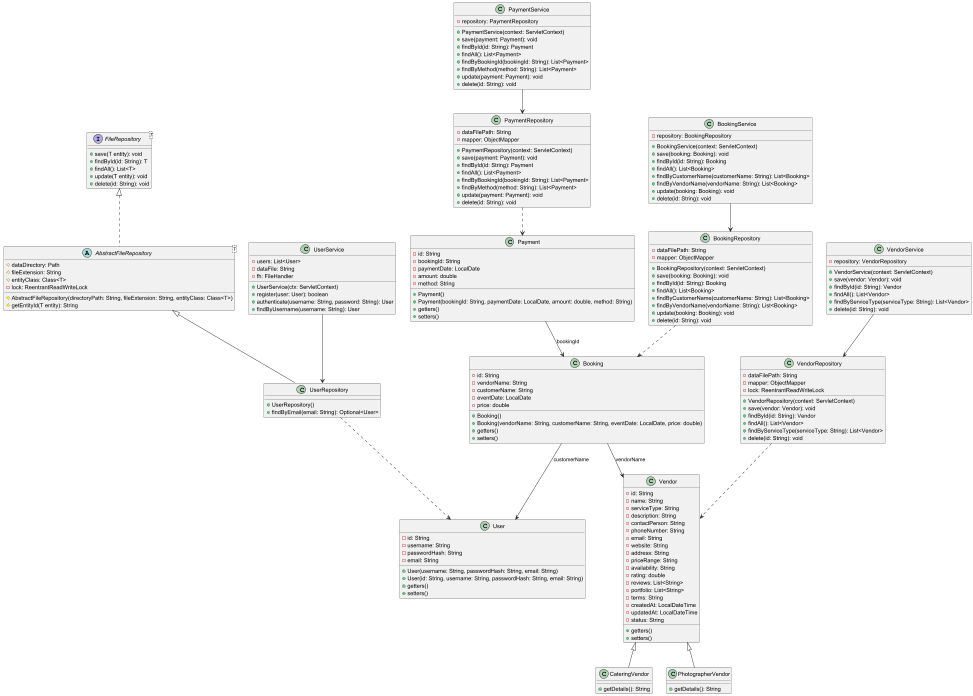

The diagram above was rendered by PlantUML. Its source (embedded in the PNG):
@startuml Wedding Planner Class Diagram

' Interfaces
interface FileRepository<T> {
    +save(T entity): void
    +findById(id: String): T
    +findAll(): List<T>
    +update(T entity): void
    +delete(id: String): void
}

' Abstract Classes
abstract class AbstractFileRepository<T> {
    #dataDirectory: Path
    #fileExtension: String
    #entityClass: Class<T>
    -lock: ReentrantReadWriteLock
    #AbstractFileRepository(directoryPath: String, fileExtension: String, entityClass: Class<T>)
    #getEntityId(T entity): String
}

' Model Classes
class User {
    -id: String
    -username: String
    -passwordHash: String
    -email: String
    +User(username: String, passwordHash: String, email: String)
    +User(id: String, username: String, passwordHash: String, email: String)
    +getters()
    +setters()
}

class Vendor {
    -id: String
    -name: String
    -serviceType: String
    -description: String
    -contactPerson: String
    -phoneNumber: String
    -email: String
    -website: String
    -address: String
    -priceRange: String
    -availability: String
    -rating: double
    -reviews: List<String>
    -portfolio: List<String>
    -terms: String
    -createdAt: LocalDateTime
    -updatedAt: LocalDateTime
    -status: String
    +getters()
    +setters()
}

class CateringVendor {
    +getDetails(): String
}

class PhotographerVendor {
    +getDetails(): String
}

class Booking {
    -id: String
    -vendorName: String
    -customerName: String
    -eventDate: LocalDate
    -price: double
    +Booking()
    +Booking(vendorName: String, customerName: String, eventDate: LocalDate, price: double)
    +getters()
    +setters()
}

class Payment {
    -id: String
    -bookingId: String
    -paymentDate: LocalDate
    -amount: double
    -method: String
    +Payment()
    +Payment(bookingId: String, paymentDate: LocalDate, amount: double, method: String)
    +getters()
    +setters()
}

' Repository Classes
class UserRepository {
    +UserRepository()
    +findByEmail(email: String): Optional<User>
}

class VendorRepository {
    -dataFilePath: String
    -mapper: ObjectMapper
    -lock: ReentrantReadWriteLock
    +VendorRepository(context: ServletContext)
    +save(vendor: Vendor): void
    +findById(id: String): Vendor
    +findAll(): List<Vendor>
    +findByServiceType(serviceType: String): List<Vendor>
    +delete(id: String): void
}

class BookingRepository {
    -dataFilePath: String
    -mapper: ObjectMapper
    +BookingRepository(context: ServletContext)
    +save(booking: Booking): void
    +findById(id: String): Booking
    +findAll(): List<Booking>
    +findByCustomerName(customerName: String): List<Booking>
    +findByVendorName(vendorName: String): List<Booking>
    +update(booking: Booking): void
    +delete(id: String): void
}

class PaymentRepository {
    -dataFilePath: String
    -mapper: ObjectMapper
    +PaymentRepository(context: ServletContext)
    +save(payment: Payment): void
    +findById(id: String): Payment
    +findAll(): List<Payment>
    +findByBookingId(bookingId: String): List<Payment>
    +findByMethod(method: String): List<Payment>
    +update(payment: Payment): void
    +delete(id: String): void
}

' Service Classes
class UserService {
    -users: List<User>
    -dataFile: String
    -fh: FileHandler
    +UserService(ctx: ServletContext)
    +register(user: User): boolean
    +authenticate(username: String, password: String): User
    +findByUsername(username: String): User
}

class VendorService {
    -repository: VendorRepository
    +VendorService(context: ServletContext)
    +save(vendor: Vendor): void
    +findById(id: String): Vendor
    +findAll(): List<Vendor>
    +findByServiceType(serviceType: String): List<Vendor>
    +delete(id: String): void
}

class BookingService {
    -repository: BookingRepository
    +BookingService(context: ServletContext)
    +save(booking: Booking): void
    +findById(id: String): Booking
    +findAll(): List<Booking>
    +findByCustomerName(customerName: String): List<Booking>
    +findByVendorName(vendorName: String): List<Booking>
    +update(booking: Booking): void
    +delete(id: String): void
}

class PaymentService {
    -repository: PaymentRepository
    +PaymentService(context: ServletContext)
    +save(payment: Payment): void
    +findById(id: String): Payment
    +findAll(): List<Payment>
    +findByBookingId(bookingId: String): List<Payment>
    +findByMethod(method: String): List<Payment>
    +update(payment: Payment): void
    +delete(id: String): void
}

' Relationships
FileRepository <|.. AbstractFileRepository
AbstractFileRepository <|-- UserRepository
UserRepository ..> User
VendorRepository ..> Vendor
BookingRepository ..> Booking
PaymentRepository ..> Payment

Vendor <|-- CateringVendor
Vendor <|-- PhotographerVendor

UserService --> UserRepository
VendorService --> VendorRepository
BookingService --> BookingRepository
PaymentService --> PaymentRepository

Booking --> User : customerName
Booking --> Vendor : vendorName
Payment --> Booking : bookingId

@enduml